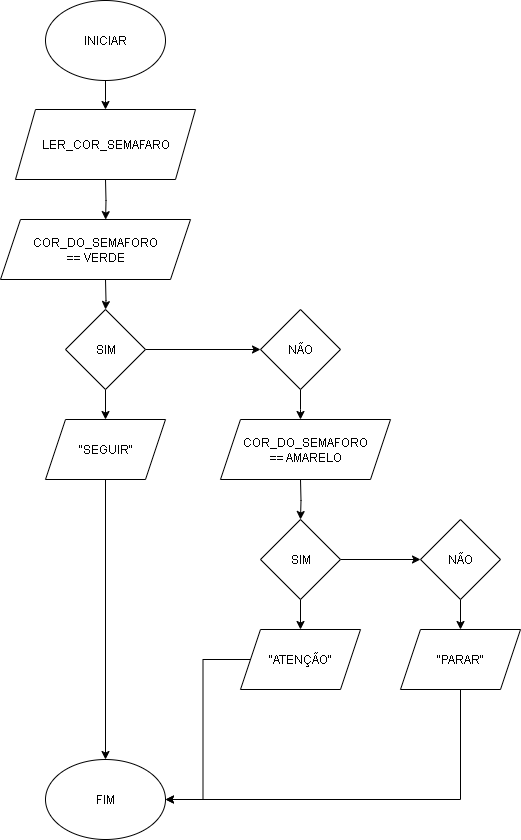

The diagram above was exported from draw.io. Its source (the exported page's mxGraphModel, read from the mxfile embedded in the PNG):
<mxGraphModel dx="872" dy="473" grid="1" gridSize="10" guides="1" tooltips="1" connect="1" arrows="1" fold="1" page="1" pageScale="1" pageWidth="827" pageHeight="1169" math="0" shadow="0">
  <root>
    <mxCell id="0" />
    <mxCell id="1" parent="0" />
    <mxCell id="jFrcx0c-tC6q83yQ5J5v-4" style="edgeStyle=orthogonalEdgeStyle;rounded=0;orthogonalLoop=1;jettySize=auto;html=1;entryX=0.5;entryY=0;entryDx=0;entryDy=0;" edge="1" parent="1" source="jFrcx0c-tC6q83yQ5J5v-1">
      <mxGeometry relative="1" as="geometry">
        <mxPoint x="215" y="110" as="targetPoint" />
      </mxGeometry>
    </mxCell>
    <mxCell id="jFrcx0c-tC6q83yQ5J5v-1" value="&lt;font style=&quot;vertical-align: inherit;&quot; dir=&quot;auto&quot;&gt;&lt;font style=&quot;vertical-align: inherit;&quot; dir=&quot;auto&quot;&gt;INICIAR&lt;/font&gt;&lt;/font&gt;" style="ellipse;whiteSpace=wrap;html=1;" vertex="1" parent="1">
      <mxGeometry x="155" y="1" width="120" height="80" as="geometry" />
    </mxCell>
    <mxCell id="jFrcx0c-tC6q83yQ5J5v-6" value="" style="edgeStyle=orthogonalEdgeStyle;rounded=0;orthogonalLoop=1;jettySize=auto;html=1;" edge="1" parent="1">
      <mxGeometry relative="1" as="geometry">
        <mxPoint x="215" y="180" as="sourcePoint" />
        <mxPoint x="215.0999999999999" y="220.1213114754097" as="targetPoint" />
      </mxGeometry>
    </mxCell>
    <mxCell id="jFrcx0c-tC6q83yQ5J5v-10" value="" style="edgeStyle=orthogonalEdgeStyle;rounded=0;orthogonalLoop=1;jettySize=auto;html=1;" edge="1" parent="1" target="jFrcx0c-tC6q83yQ5J5v-9">
      <mxGeometry relative="1" as="geometry">
        <mxPoint x="215" y="280" as="sourcePoint" />
      </mxGeometry>
    </mxCell>
    <mxCell id="jFrcx0c-tC6q83yQ5J5v-12" value="" style="edgeStyle=orthogonalEdgeStyle;rounded=0;orthogonalLoop=1;jettySize=auto;html=1;" edge="1" parent="1" source="jFrcx0c-tC6q83yQ5J5v-9" target="jFrcx0c-tC6q83yQ5J5v-11">
      <mxGeometry relative="1" as="geometry" />
    </mxCell>
    <mxCell id="jFrcx0c-tC6q83yQ5J5v-35" style="edgeStyle=orthogonalEdgeStyle;rounded=0;orthogonalLoop=1;jettySize=auto;html=1;exitX=1;exitY=0.5;exitDx=0;exitDy=0;entryX=0;entryY=0.5;entryDx=0;entryDy=0;" edge="1" parent="1" source="jFrcx0c-tC6q83yQ5J5v-9" target="jFrcx0c-tC6q83yQ5J5v-13">
      <mxGeometry relative="1" as="geometry" />
    </mxCell>
    <mxCell id="jFrcx0c-tC6q83yQ5J5v-9" value="&lt;font style=&quot;vertical-align: inherit;&quot; dir=&quot;auto&quot;&gt;&lt;font style=&quot;vertical-align: inherit;&quot; dir=&quot;auto&quot;&gt;SIM&lt;/font&gt;&lt;/font&gt;" style="rhombus;whiteSpace=wrap;html=1;rounded=0;" vertex="1" parent="1">
      <mxGeometry x="175" y="310" width="80" height="80" as="geometry" />
    </mxCell>
    <mxCell id="jFrcx0c-tC6q83yQ5J5v-29" style="edgeStyle=orthogonalEdgeStyle;rounded=0;orthogonalLoop=1;jettySize=auto;html=1;entryX=0.5;entryY=0;entryDx=0;entryDy=0;" edge="1" parent="1" source="jFrcx0c-tC6q83yQ5J5v-11" target="jFrcx0c-tC6q83yQ5J5v-28">
      <mxGeometry relative="1" as="geometry" />
    </mxCell>
    <mxCell id="jFrcx0c-tC6q83yQ5J5v-11" value="&lt;font style=&quot;vertical-align: inherit;&quot; dir=&quot;auto&quot;&gt;&lt;font style=&quot;vertical-align: inherit;&quot; dir=&quot;auto&quot;&gt;&lt;font style=&quot;vertical-align: inherit;&quot; dir=&quot;auto&quot;&gt;&lt;font style=&quot;vertical-align: inherit;&quot; dir=&quot;auto&quot;&gt;&quot;SEGUIR&quot;&lt;/font&gt;&lt;/font&gt;&lt;/font&gt;&lt;/font&gt;" style="shape=parallelogram;perimeter=parallelogramPerimeter;whiteSpace=wrap;html=1;fixedSize=1;rounded=0;" vertex="1" parent="1">
      <mxGeometry x="155" y="420" width="120" height="60" as="geometry" />
    </mxCell>
    <mxCell id="jFrcx0c-tC6q83yQ5J5v-19" style="edgeStyle=orthogonalEdgeStyle;rounded=0;orthogonalLoop=1;jettySize=auto;html=1;" edge="1" parent="1" source="jFrcx0c-tC6q83yQ5J5v-13">
      <mxGeometry relative="1" as="geometry">
        <mxPoint x="410" y="420" as="targetPoint" />
      </mxGeometry>
    </mxCell>
    <mxCell id="jFrcx0c-tC6q83yQ5J5v-13" value="&lt;font style=&quot;vertical-align: inherit;&quot; dir=&quot;auto&quot;&gt;&lt;font style=&quot;vertical-align: inherit;&quot; dir=&quot;auto&quot;&gt;NÃO&lt;/font&gt;&lt;/font&gt;" style="rhombus;whiteSpace=wrap;html=1;rounded=0;" vertex="1" parent="1">
      <mxGeometry x="370" y="310" width="80" height="80" as="geometry" />
    </mxCell>
    <mxCell id="jFrcx0c-tC6q83yQ5J5v-21" value="" style="edgeStyle=orthogonalEdgeStyle;rounded=0;orthogonalLoop=1;jettySize=auto;html=1;" edge="1" parent="1" target="jFrcx0c-tC6q83yQ5J5v-20">
      <mxGeometry relative="1" as="geometry">
        <mxPoint x="410" y="480" as="sourcePoint" />
      </mxGeometry>
    </mxCell>
    <mxCell id="jFrcx0c-tC6q83yQ5J5v-23" value="" style="edgeStyle=orthogonalEdgeStyle;rounded=0;orthogonalLoop=1;jettySize=auto;html=1;" edge="1" parent="1" source="jFrcx0c-tC6q83yQ5J5v-20" target="jFrcx0c-tC6q83yQ5J5v-22">
      <mxGeometry relative="1" as="geometry" />
    </mxCell>
    <mxCell id="jFrcx0c-tC6q83yQ5J5v-25" value="" style="edgeStyle=orthogonalEdgeStyle;rounded=0;orthogonalLoop=1;jettySize=auto;html=1;" edge="1" parent="1" source="jFrcx0c-tC6q83yQ5J5v-20" target="jFrcx0c-tC6q83yQ5J5v-24">
      <mxGeometry relative="1" as="geometry" />
    </mxCell>
    <mxCell id="jFrcx0c-tC6q83yQ5J5v-20" value="&lt;font style=&quot;vertical-align: inherit;&quot; dir=&quot;auto&quot;&gt;&lt;font style=&quot;vertical-align: inherit;&quot; dir=&quot;auto&quot;&gt;SIM&lt;/font&gt;&lt;/font&gt;" style="rhombus;whiteSpace=wrap;html=1;rounded=0;" vertex="1" parent="1">
      <mxGeometry x="370" y="520" width="80" height="80" as="geometry" />
    </mxCell>
    <mxCell id="jFrcx0c-tC6q83yQ5J5v-30" style="edgeStyle=orthogonalEdgeStyle;rounded=0;orthogonalLoop=1;jettySize=auto;html=1;entryX=1;entryY=0.5;entryDx=0;entryDy=0;" edge="1" parent="1" source="jFrcx0c-tC6q83yQ5J5v-22" target="jFrcx0c-tC6q83yQ5J5v-28">
      <mxGeometry relative="1" as="geometry" />
    </mxCell>
    <mxCell id="jFrcx0c-tC6q83yQ5J5v-22" value="&lt;font style=&quot;vertical-align: inherit;&quot; dir=&quot;auto&quot;&gt;&lt;font style=&quot;vertical-align: inherit;&quot; dir=&quot;auto&quot;&gt;&quot;ATENÇÃO&quot;&lt;/font&gt;&lt;/font&gt;" style="shape=parallelogram;perimeter=parallelogramPerimeter;whiteSpace=wrap;html=1;fixedSize=1;rounded=0;" vertex="1" parent="1">
      <mxGeometry x="350" y="630" width="120" height="60" as="geometry" />
    </mxCell>
    <mxCell id="jFrcx0c-tC6q83yQ5J5v-27" value="" style="edgeStyle=orthogonalEdgeStyle;rounded=0;orthogonalLoop=1;jettySize=auto;html=1;" edge="1" parent="1" source="jFrcx0c-tC6q83yQ5J5v-24" target="jFrcx0c-tC6q83yQ5J5v-26">
      <mxGeometry relative="1" as="geometry" />
    </mxCell>
    <mxCell id="jFrcx0c-tC6q83yQ5J5v-24" value="&lt;font style=&quot;vertical-align: inherit;&quot; dir=&quot;auto&quot;&gt;&lt;font style=&quot;vertical-align: inherit;&quot; dir=&quot;auto&quot;&gt;NÃO&lt;/font&gt;&lt;/font&gt;" style="rhombus;whiteSpace=wrap;html=1;rounded=0;" vertex="1" parent="1">
      <mxGeometry x="530" y="520" width="80" height="80" as="geometry" />
    </mxCell>
    <mxCell id="jFrcx0c-tC6q83yQ5J5v-33" style="edgeStyle=orthogonalEdgeStyle;rounded=0;orthogonalLoop=1;jettySize=auto;html=1;exitX=0.5;exitY=1;exitDx=0;exitDy=0;entryX=1;entryY=0.5;entryDx=0;entryDy=0;" edge="1" parent="1" source="jFrcx0c-tC6q83yQ5J5v-26" target="jFrcx0c-tC6q83yQ5J5v-28">
      <mxGeometry relative="1" as="geometry">
        <Array as="points">
          <mxPoint x="570" y="800" />
        </Array>
      </mxGeometry>
    </mxCell>
    <mxCell id="jFrcx0c-tC6q83yQ5J5v-26" value="&lt;font style=&quot;vertical-align: inherit;&quot; dir=&quot;auto&quot;&gt;&lt;font style=&quot;vertical-align: inherit;&quot; dir=&quot;auto&quot;&gt;&quot;PARAR&quot;&lt;/font&gt;&lt;/font&gt;" style="shape=parallelogram;perimeter=parallelogramPerimeter;whiteSpace=wrap;html=1;fixedSize=1;rounded=0;" vertex="1" parent="1">
      <mxGeometry x="510" y="630" width="120" height="60" as="geometry" />
    </mxCell>
    <mxCell id="jFrcx0c-tC6q83yQ5J5v-28" value="&lt;font style=&quot;vertical-align: inherit;&quot; dir=&quot;auto&quot;&gt;&lt;font style=&quot;vertical-align: inherit;&quot; dir=&quot;auto&quot;&gt;&lt;font style=&quot;vertical-align: inherit;&quot; dir=&quot;auto&quot;&gt;&lt;font style=&quot;vertical-align: inherit;&quot; dir=&quot;auto&quot;&gt;FIM&lt;/font&gt;&lt;/font&gt;&lt;/font&gt;&lt;/font&gt;" style="ellipse;whiteSpace=wrap;html=1;" vertex="1" parent="1">
      <mxGeometry x="155" y="760" width="120" height="80" as="geometry" />
    </mxCell>
    <mxCell id="jFrcx0c-tC6q83yQ5J5v-36" value="&lt;font style=&quot;vertical-align: inherit;&quot; dir=&quot;auto&quot;&gt;&lt;font style=&quot;vertical-align: inherit;&quot; dir=&quot;auto&quot;&gt;LER_COR_SEMAFARO&lt;/font&gt;&lt;/font&gt;" style="shape=parallelogram;perimeter=parallelogramPerimeter;whiteSpace=wrap;html=1;fixedSize=1;" vertex="1" parent="1">
      <mxGeometry x="125" y="110" width="180" height="70" as="geometry" />
    </mxCell>
    <mxCell id="jFrcx0c-tC6q83yQ5J5v-38" value="&lt;font style=&quot;vertical-align: inherit;&quot; dir=&quot;auto&quot;&gt;&lt;font style=&quot;vertical-align: inherit;&quot; dir=&quot;auto&quot;&gt;&lt;font style=&quot;vertical-align: inherit;&quot; dir=&quot;auto&quot;&gt;COR_DO_SEMAFORO&lt;/font&gt;&lt;/font&gt;&lt;/font&gt;&lt;div&gt;&lt;font style=&quot;vertical-align: inherit;&quot; dir=&quot;auto&quot;&gt;&lt;font style=&quot;vertical-align: inherit;&quot; dir=&quot;auto&quot;&gt;&lt;font style=&quot;vertical-align: inherit;&quot; dir=&quot;auto&quot;&gt;== VERDE&lt;/font&gt;&lt;/font&gt;&lt;/font&gt;&lt;/div&gt;" style="shape=parallelogram;perimeter=parallelogramPerimeter;whiteSpace=wrap;html=1;fixedSize=1;" vertex="1" parent="1">
      <mxGeometry x="110" y="220" width="190" height="60" as="geometry" />
    </mxCell>
    <mxCell id="jFrcx0c-tC6q83yQ5J5v-39" value="&lt;font style=&quot;vertical-align: inherit;&quot; dir=&quot;auto&quot;&gt;&lt;font style=&quot;vertical-align: inherit;&quot; dir=&quot;auto&quot;&gt;&lt;font style=&quot;vertical-align: inherit;&quot; dir=&quot;auto&quot;&gt;COR_DO_SEMAFORO&lt;/font&gt;&lt;/font&gt;&lt;/font&gt;&lt;div&gt;&lt;font style=&quot;vertical-align: inherit;&quot; dir=&quot;auto&quot;&gt;&lt;font style=&quot;vertical-align: inherit;&quot; dir=&quot;auto&quot;&gt;&lt;font style=&quot;vertical-align: inherit;&quot; dir=&quot;auto&quot;&gt;== AMARELO&lt;/font&gt;&lt;/font&gt;&lt;/font&gt;&lt;/div&gt;" style="shape=parallelogram;perimeter=parallelogramPerimeter;whiteSpace=wrap;html=1;fixedSize=1;" vertex="1" parent="1">
      <mxGeometry x="330" y="420" width="170" height="60" as="geometry" />
    </mxCell>
  </root>
</mxGraphModel>